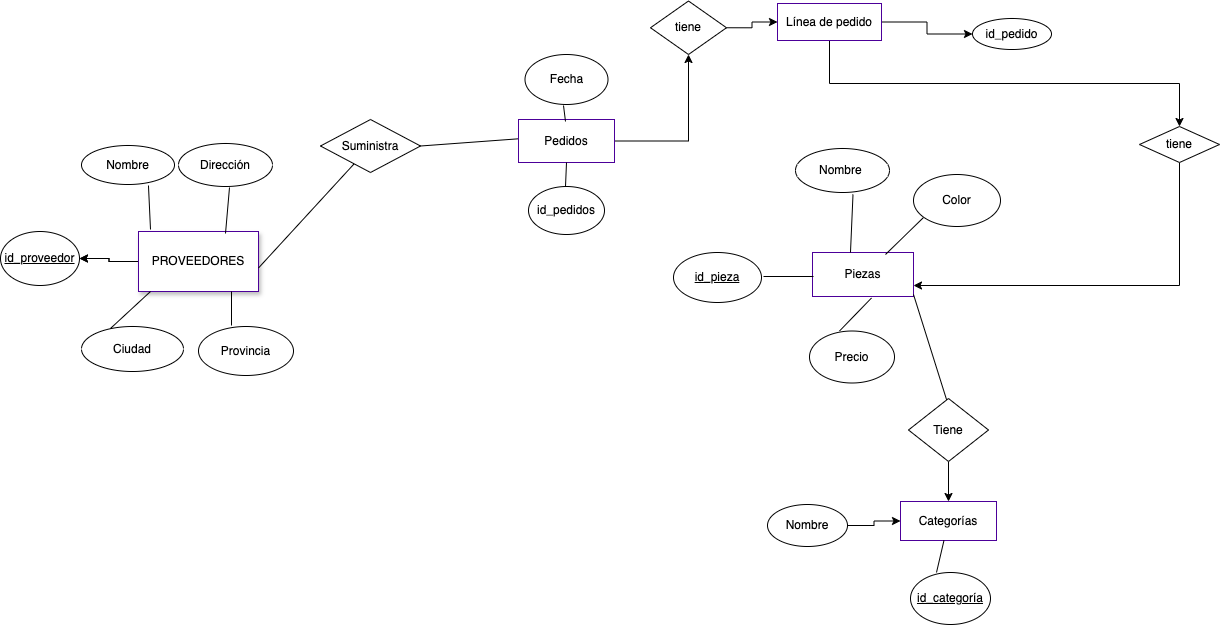

The diagram above was exported from draw.io. Its source (the exported page's mxGraphModel, read from the mxfile embedded in the PNG):
<mxGraphModel dx="1720" dy="1126" grid="0" gridSize="10" guides="1" tooltips="1" connect="1" arrows="1" fold="1" page="0" pageScale="1" pageWidth="827" pageHeight="1169" math="0" shadow="0">
  <root>
    <mxCell id="0" />
    <mxCell id="1" parent="0" />
    <mxCell id="rVXWxe4BK5kmxSj_iq3C-47" value="" style="edgeStyle=orthogonalEdgeStyle;rounded=0;orthogonalLoop=1;jettySize=auto;html=1;" edge="1" parent="1" source="KYQJnrbxLEJh-XIVmCVb-2" target="rVXWxe4BK5kmxSj_iq3C-31">
      <mxGeometry relative="1" as="geometry" />
    </mxCell>
    <mxCell id="rVXWxe4BK5kmxSj_iq3C-50" value="" style="edgeStyle=orthogonalEdgeStyle;rounded=0;orthogonalLoop=1;jettySize=auto;html=1;" edge="1" parent="1" source="KYQJnrbxLEJh-XIVmCVb-2" target="rVXWxe4BK5kmxSj_iq3C-31">
      <mxGeometry relative="1" as="geometry" />
    </mxCell>
    <mxCell id="KYQJnrbxLEJh-XIVmCVb-2" value="PROVEEDORES" style="rounded=0;whiteSpace=wrap;html=1;shadow=1;strokeColor=#4C0099;" parent="1" vertex="1">
      <mxGeometry x="-89" y="163" width="120" height="60" as="geometry" />
    </mxCell>
    <mxCell id="rVXWxe4BK5kmxSj_iq3C-3" value="Suministra" style="rhombus;whiteSpace=wrap;html=1;" vertex="1" parent="1">
      <mxGeometry x="93" y="51" width="100" height="53" as="geometry" />
    </mxCell>
    <mxCell id="rVXWxe4BK5kmxSj_iq3C-9" value="" style="endArrow=none;html=1;rounded=0;exitX=1;exitY=0.608;exitDx=0;exitDy=0;exitPerimeter=0;" edge="1" parent="1" source="KYQJnrbxLEJh-XIVmCVb-2" target="rVXWxe4BK5kmxSj_iq3C-3">
      <mxGeometry width="50" height="50" relative="1" as="geometry">
        <mxPoint x="31" y="205" as="sourcePoint" />
        <mxPoint x="81" y="155" as="targetPoint" />
      </mxGeometry>
    </mxCell>
    <mxCell id="rVXWxe4BK5kmxSj_iq3C-10" value="Piezas" style="rounded=0;whiteSpace=wrap;html=1;shadow=0;strokeColor=#4C0099;" vertex="1" parent="1">
      <mxGeometry x="585" y="184" width="101" height="44" as="geometry" />
    </mxCell>
    <mxCell id="rVXWxe4BK5kmxSj_iq3C-13" value="Nombre" style="ellipse;whiteSpace=wrap;html=1;" vertex="1" parent="1">
      <mxGeometry x="-146" y="77" width="93" height="39" as="geometry" />
    </mxCell>
    <mxCell id="rVXWxe4BK5kmxSj_iq3C-14" value="Dirección" style="ellipse;whiteSpace=wrap;html=1;" vertex="1" parent="1">
      <mxGeometry x="-49" y="75" width="94" height="43" as="geometry" />
    </mxCell>
    <mxCell id="rVXWxe4BK5kmxSj_iq3C-15" value="Ciudad" style="ellipse;whiteSpace=wrap;html=1;" vertex="1" parent="1">
      <mxGeometry x="-146" y="258" width="102" height="45" as="geometry" />
    </mxCell>
    <mxCell id="rVXWxe4BK5kmxSj_iq3C-16" value="Provincia" style="ellipse;whiteSpace=wrap;html=1;" vertex="1" parent="1">
      <mxGeometry x="-29" y="258" width="95" height="49" as="geometry" />
    </mxCell>
    <mxCell id="rVXWxe4BK5kmxSj_iq3C-17" value="" style="endArrow=none;html=1;rounded=0;exitX=0.284;exitY=0.044;exitDx=0;exitDy=0;exitPerimeter=0;" edge="1" parent="1" source="rVXWxe4BK5kmxSj_iq3C-15">
      <mxGeometry width="50" height="50" relative="1" as="geometry">
        <mxPoint x="-115" y="258" as="sourcePoint" />
        <mxPoint x="-77" y="223" as="targetPoint" />
      </mxGeometry>
    </mxCell>
    <mxCell id="rVXWxe4BK5kmxSj_iq3C-18" value="" style="endArrow=none;html=1;rounded=0;" edge="1" parent="1">
      <mxGeometry width="50" height="50" relative="1" as="geometry">
        <mxPoint x="4" y="257" as="sourcePoint" />
        <mxPoint x="4" y="223" as="targetPoint" />
      </mxGeometry>
    </mxCell>
    <mxCell id="rVXWxe4BK5kmxSj_iq3C-19" value="" style="endArrow=none;html=1;rounded=0;entryX=0.72;entryY=1.026;entryDx=0;entryDy=0;entryPerimeter=0;" edge="1" parent="1" target="rVXWxe4BK5kmxSj_iq3C-13">
      <mxGeometry width="50" height="50" relative="1" as="geometry">
        <mxPoint x="-77" y="161" as="sourcePoint" />
        <mxPoint x="-53" y="113" as="targetPoint" />
      </mxGeometry>
    </mxCell>
    <mxCell id="rVXWxe4BK5kmxSj_iq3C-20" value="" style="endArrow=none;html=1;rounded=0;" edge="1" parent="1">
      <mxGeometry width="50" height="50" relative="1" as="geometry">
        <mxPoint x="-2" y="165" as="sourcePoint" />
        <mxPoint x="2" y="119" as="targetPoint" />
      </mxGeometry>
    </mxCell>
    <mxCell id="rVXWxe4BK5kmxSj_iq3C-21" value="Nombre&amp;nbsp;" style="ellipse;whiteSpace=wrap;html=1;" vertex="1" parent="1">
      <mxGeometry x="568" y="80" width="94" height="44" as="geometry" />
    </mxCell>
    <mxCell id="rVXWxe4BK5kmxSj_iq3C-22" value="Color" style="ellipse;whiteSpace=wrap;html=1;" vertex="1" parent="1">
      <mxGeometry x="686" y="106" width="87" height="52" as="geometry" />
    </mxCell>
    <mxCell id="rVXWxe4BK5kmxSj_iq3C-24" value="Precio" style="ellipse;whiteSpace=wrap;html=1;" vertex="1" parent="1">
      <mxGeometry x="582" y="262.5" width="85" height="52" as="geometry" />
    </mxCell>
    <mxCell id="rVXWxe4BK5kmxSj_iq3C-26" value="" style="endArrow=none;html=1;rounded=0;" edge="1" parent="1">
      <mxGeometry width="50" height="50" relative="1" as="geometry">
        <mxPoint x="658" y="186" as="sourcePoint" />
        <mxPoint x="696" y="149" as="targetPoint" />
      </mxGeometry>
    </mxCell>
    <mxCell id="rVXWxe4BK5kmxSj_iq3C-28" value="" style="endArrow=none;html=1;rounded=0;exitX=0.376;exitY=0;exitDx=0;exitDy=0;exitPerimeter=0;" edge="1" parent="1" source="rVXWxe4BK5kmxSj_iq3C-10">
      <mxGeometry width="50" height="50" relative="1" as="geometry">
        <mxPoint x="623.5" y="176" as="sourcePoint" />
        <mxPoint x="625.5" y="126" as="targetPoint" />
      </mxGeometry>
    </mxCell>
    <mxCell id="rVXWxe4BK5kmxSj_iq3C-29" value="" style="endArrow=none;html=1;rounded=0;" edge="1" parent="1">
      <mxGeometry width="50" height="50" relative="1" as="geometry">
        <mxPoint x="719.8268582603268" y="333.60601722391584" as="sourcePoint" />
        <mxPoint x="686" y="226" as="targetPoint" />
      </mxGeometry>
    </mxCell>
    <mxCell id="rVXWxe4BK5kmxSj_iq3C-30" value="" style="endArrow=none;html=1;rounded=0;" edge="1" parent="1">
      <mxGeometry width="50" height="50" relative="1" as="geometry">
        <mxPoint x="612" y="262.5" as="sourcePoint" />
        <mxPoint x="644" y="229.5" as="targetPoint" />
      </mxGeometry>
    </mxCell>
    <mxCell id="rVXWxe4BK5kmxSj_iq3C-31" value="&lt;u&gt;id_proveedor&lt;/u&gt;" style="ellipse;whiteSpace=wrap;html=1;" vertex="1" parent="1">
      <mxGeometry x="-227" y="163" width="79" height="54" as="geometry" />
    </mxCell>
    <mxCell id="rVXWxe4BK5kmxSj_iq3C-46" style="edgeStyle=orthogonalEdgeStyle;rounded=0;orthogonalLoop=1;jettySize=auto;html=1;exitX=0.5;exitY=1;exitDx=0;exitDy=0;entryX=0.5;entryY=0;entryDx=0;entryDy=0;" edge="1" parent="1" source="rVXWxe4BK5kmxSj_iq3C-35" target="rVXWxe4BK5kmxSj_iq3C-37">
      <mxGeometry relative="1" as="geometry" />
    </mxCell>
    <mxCell id="rVXWxe4BK5kmxSj_iq3C-35" value="Tiene" style="rhombus;whiteSpace=wrap;html=1;" vertex="1" parent="1">
      <mxGeometry x="681" y="330" width="80" height="63" as="geometry" />
    </mxCell>
    <mxCell id="rVXWxe4BK5kmxSj_iq3C-37" value="Categorías" style="rounded=0;whiteSpace=wrap;html=1;strokeColor=#4C0099;" vertex="1" parent="1">
      <mxGeometry x="673" y="433" width="96" height="39" as="geometry" />
    </mxCell>
    <mxCell id="rVXWxe4BK5kmxSj_iq3C-38" value="&lt;u&gt;id_pieza&lt;/u&gt;" style="ellipse;whiteSpace=wrap;html=1;" vertex="1" parent="1">
      <mxGeometry x="446" y="184" width="88" height="50" as="geometry" />
    </mxCell>
    <mxCell id="rVXWxe4BK5kmxSj_iq3C-39" value="" style="endArrow=none;html=1;rounded=0;" edge="1" parent="1">
      <mxGeometry width="50" height="50" relative="1" as="geometry">
        <mxPoint x="586" y="208" as="sourcePoint" />
        <mxPoint x="536" y="208" as="targetPoint" />
      </mxGeometry>
    </mxCell>
    <mxCell id="rVXWxe4BK5kmxSj_iq3C-43" style="edgeStyle=orthogonalEdgeStyle;rounded=0;orthogonalLoop=1;jettySize=auto;html=1;entryX=0;entryY=0.5;entryDx=0;entryDy=0;" edge="1" parent="1" source="rVXWxe4BK5kmxSj_iq3C-40" target="rVXWxe4BK5kmxSj_iq3C-37">
      <mxGeometry relative="1" as="geometry" />
    </mxCell>
    <mxCell id="rVXWxe4BK5kmxSj_iq3C-40" value="Nombre" style="ellipse;whiteSpace=wrap;html=1;" vertex="1" parent="1">
      <mxGeometry x="540" y="436" width="80" height="42" as="geometry" />
    </mxCell>
    <mxCell id="rVXWxe4BK5kmxSj_iq3C-41" value="&lt;u&gt;id_categoría&lt;/u&gt;" style="ellipse;whiteSpace=wrap;html=1;" vertex="1" parent="1">
      <mxGeometry x="683" y="504" width="80" height="52" as="geometry" />
    </mxCell>
    <mxCell id="rVXWxe4BK5kmxSj_iq3C-42" value="" style="endArrow=none;html=1;rounded=0;exitX=0.325;exitY=0;exitDx=0;exitDy=0;exitPerimeter=0;" edge="1" parent="1" source="rVXWxe4BK5kmxSj_iq3C-41" target="rVXWxe4BK5kmxSj_iq3C-37">
      <mxGeometry width="50" height="50" relative="1" as="geometry">
        <mxPoint x="667" y="504" as="sourcePoint" />
        <mxPoint x="699" y="475" as="targetPoint" />
      </mxGeometry>
    </mxCell>
    <mxCell id="rVXWxe4BK5kmxSj_iq3C-54" value="" style="endArrow=none;html=1;rounded=0;entryX=1;entryY=0.5;entryDx=0;entryDy=0;" edge="1" parent="1" target="rVXWxe4BK5kmxSj_iq3C-3">
      <mxGeometry width="50" height="50" relative="1" as="geometry">
        <mxPoint x="295" y="70" as="sourcePoint" />
        <mxPoint x="190" y="287" as="targetPoint" />
      </mxGeometry>
    </mxCell>
    <mxCell id="rVXWxe4BK5kmxSj_iq3C-61" value="" style="edgeStyle=orthogonalEdgeStyle;rounded=0;orthogonalLoop=1;jettySize=auto;html=1;" edge="1" parent="1" source="rVXWxe4BK5kmxSj_iq3C-55" target="rVXWxe4BK5kmxSj_iq3C-60">
      <mxGeometry relative="1" as="geometry" />
    </mxCell>
    <mxCell id="rVXWxe4BK5kmxSj_iq3C-55" value="Pedidos" style="rounded=0;whiteSpace=wrap;html=1;strokeColor=#4C0099;" vertex="1" parent="1">
      <mxGeometry x="291" y="51" width="96" height="43" as="geometry" />
    </mxCell>
    <mxCell id="rVXWxe4BK5kmxSj_iq3C-56" value="id_pedidos" style="ellipse;whiteSpace=wrap;html=1;" vertex="1" parent="1">
      <mxGeometry x="301" y="118" width="76" height="48" as="geometry" />
    </mxCell>
    <mxCell id="rVXWxe4BK5kmxSj_iq3C-57" value="Fecha" style="ellipse;whiteSpace=wrap;html=1;" vertex="1" parent="1">
      <mxGeometry x="297.5" y="-14" width="83" height="50" as="geometry" />
    </mxCell>
    <mxCell id="rVXWxe4BK5kmxSj_iq3C-58" value="" style="endArrow=none;html=1;rounded=0;entryX=0.5;entryY=1;entryDx=0;entryDy=0;" edge="1" parent="1" target="rVXWxe4BK5kmxSj_iq3C-55">
      <mxGeometry width="50" height="50" relative="1" as="geometry">
        <mxPoint x="338" y="118" as="sourcePoint" />
        <mxPoint x="358" y="98" as="targetPoint" />
      </mxGeometry>
    </mxCell>
    <mxCell id="rVXWxe4BK5kmxSj_iq3C-59" value="" style="endArrow=none;html=1;rounded=0;" edge="1" parent="1">
      <mxGeometry width="50" height="50" relative="1" as="geometry">
        <mxPoint x="338" y="53" as="sourcePoint" />
        <mxPoint x="336" y="37" as="targetPoint" />
      </mxGeometry>
    </mxCell>
    <mxCell id="rVXWxe4BK5kmxSj_iq3C-62" style="edgeStyle=orthogonalEdgeStyle;rounded=0;orthogonalLoop=1;jettySize=auto;html=1;exitX=1;exitY=0.5;exitDx=0;exitDy=0;" edge="1" parent="1" source="rVXWxe4BK5kmxSj_iq3C-60" target="rVXWxe4BK5kmxSj_iq3C-63">
      <mxGeometry relative="1" as="geometry">
        <mxPoint x="557" y="-41" as="targetPoint" />
      </mxGeometry>
    </mxCell>
    <mxCell id="rVXWxe4BK5kmxSj_iq3C-60" value="tiene" style="rhombus;whiteSpace=wrap;html=1;rounded=0;" vertex="1" parent="1">
      <mxGeometry x="423" y="-67.5" width="76" height="53.5" as="geometry" />
    </mxCell>
    <mxCell id="rVXWxe4BK5kmxSj_iq3C-64" style="edgeStyle=orthogonalEdgeStyle;rounded=0;orthogonalLoop=1;jettySize=auto;html=1;" edge="1" parent="1" source="rVXWxe4BK5kmxSj_iq3C-63" target="rVXWxe4BK5kmxSj_iq3C-65">
      <mxGeometry relative="1" as="geometry">
        <mxPoint x="701" y="-46.5" as="targetPoint" />
      </mxGeometry>
    </mxCell>
    <mxCell id="rVXWxe4BK5kmxSj_iq3C-66" style="edgeStyle=orthogonalEdgeStyle;rounded=0;orthogonalLoop=1;jettySize=auto;html=1;exitX=0.5;exitY=1;exitDx=0;exitDy=0;" edge="1" parent="1" source="rVXWxe4BK5kmxSj_iq3C-63" target="rVXWxe4BK5kmxSj_iq3C-67">
      <mxGeometry relative="1" as="geometry">
        <mxPoint x="602" y="6" as="targetPoint" />
      </mxGeometry>
    </mxCell>
    <mxCell id="rVXWxe4BK5kmxSj_iq3C-63" value="Línea de pedido" style="rounded=0;whiteSpace=wrap;html=1;strokeColor=#4C0099;" vertex="1" parent="1">
      <mxGeometry x="550" y="-65" width="104" height="37" as="geometry" />
    </mxCell>
    <mxCell id="rVXWxe4BK5kmxSj_iq3C-65" value="id_pedido" style="ellipse;whiteSpace=wrap;html=1;" vertex="1" parent="1">
      <mxGeometry x="745" y="-50" width="79" height="31" as="geometry" />
    </mxCell>
    <mxCell id="rVXWxe4BK5kmxSj_iq3C-69" style="edgeStyle=orthogonalEdgeStyle;rounded=0;orthogonalLoop=1;jettySize=auto;html=1;exitX=0.5;exitY=1;exitDx=0;exitDy=0;entryX=1;entryY=0.75;entryDx=0;entryDy=0;" edge="1" parent="1" source="rVXWxe4BK5kmxSj_iq3C-67" target="rVXWxe4BK5kmxSj_iq3C-10">
      <mxGeometry relative="1" as="geometry" />
    </mxCell>
    <mxCell id="rVXWxe4BK5kmxSj_iq3C-67" value="tiene" style="rhombus;whiteSpace=wrap;html=1;" vertex="1" parent="1">
      <mxGeometry x="912" y="58" width="80" height="36" as="geometry" />
    </mxCell>
  </root>
</mxGraphModel>